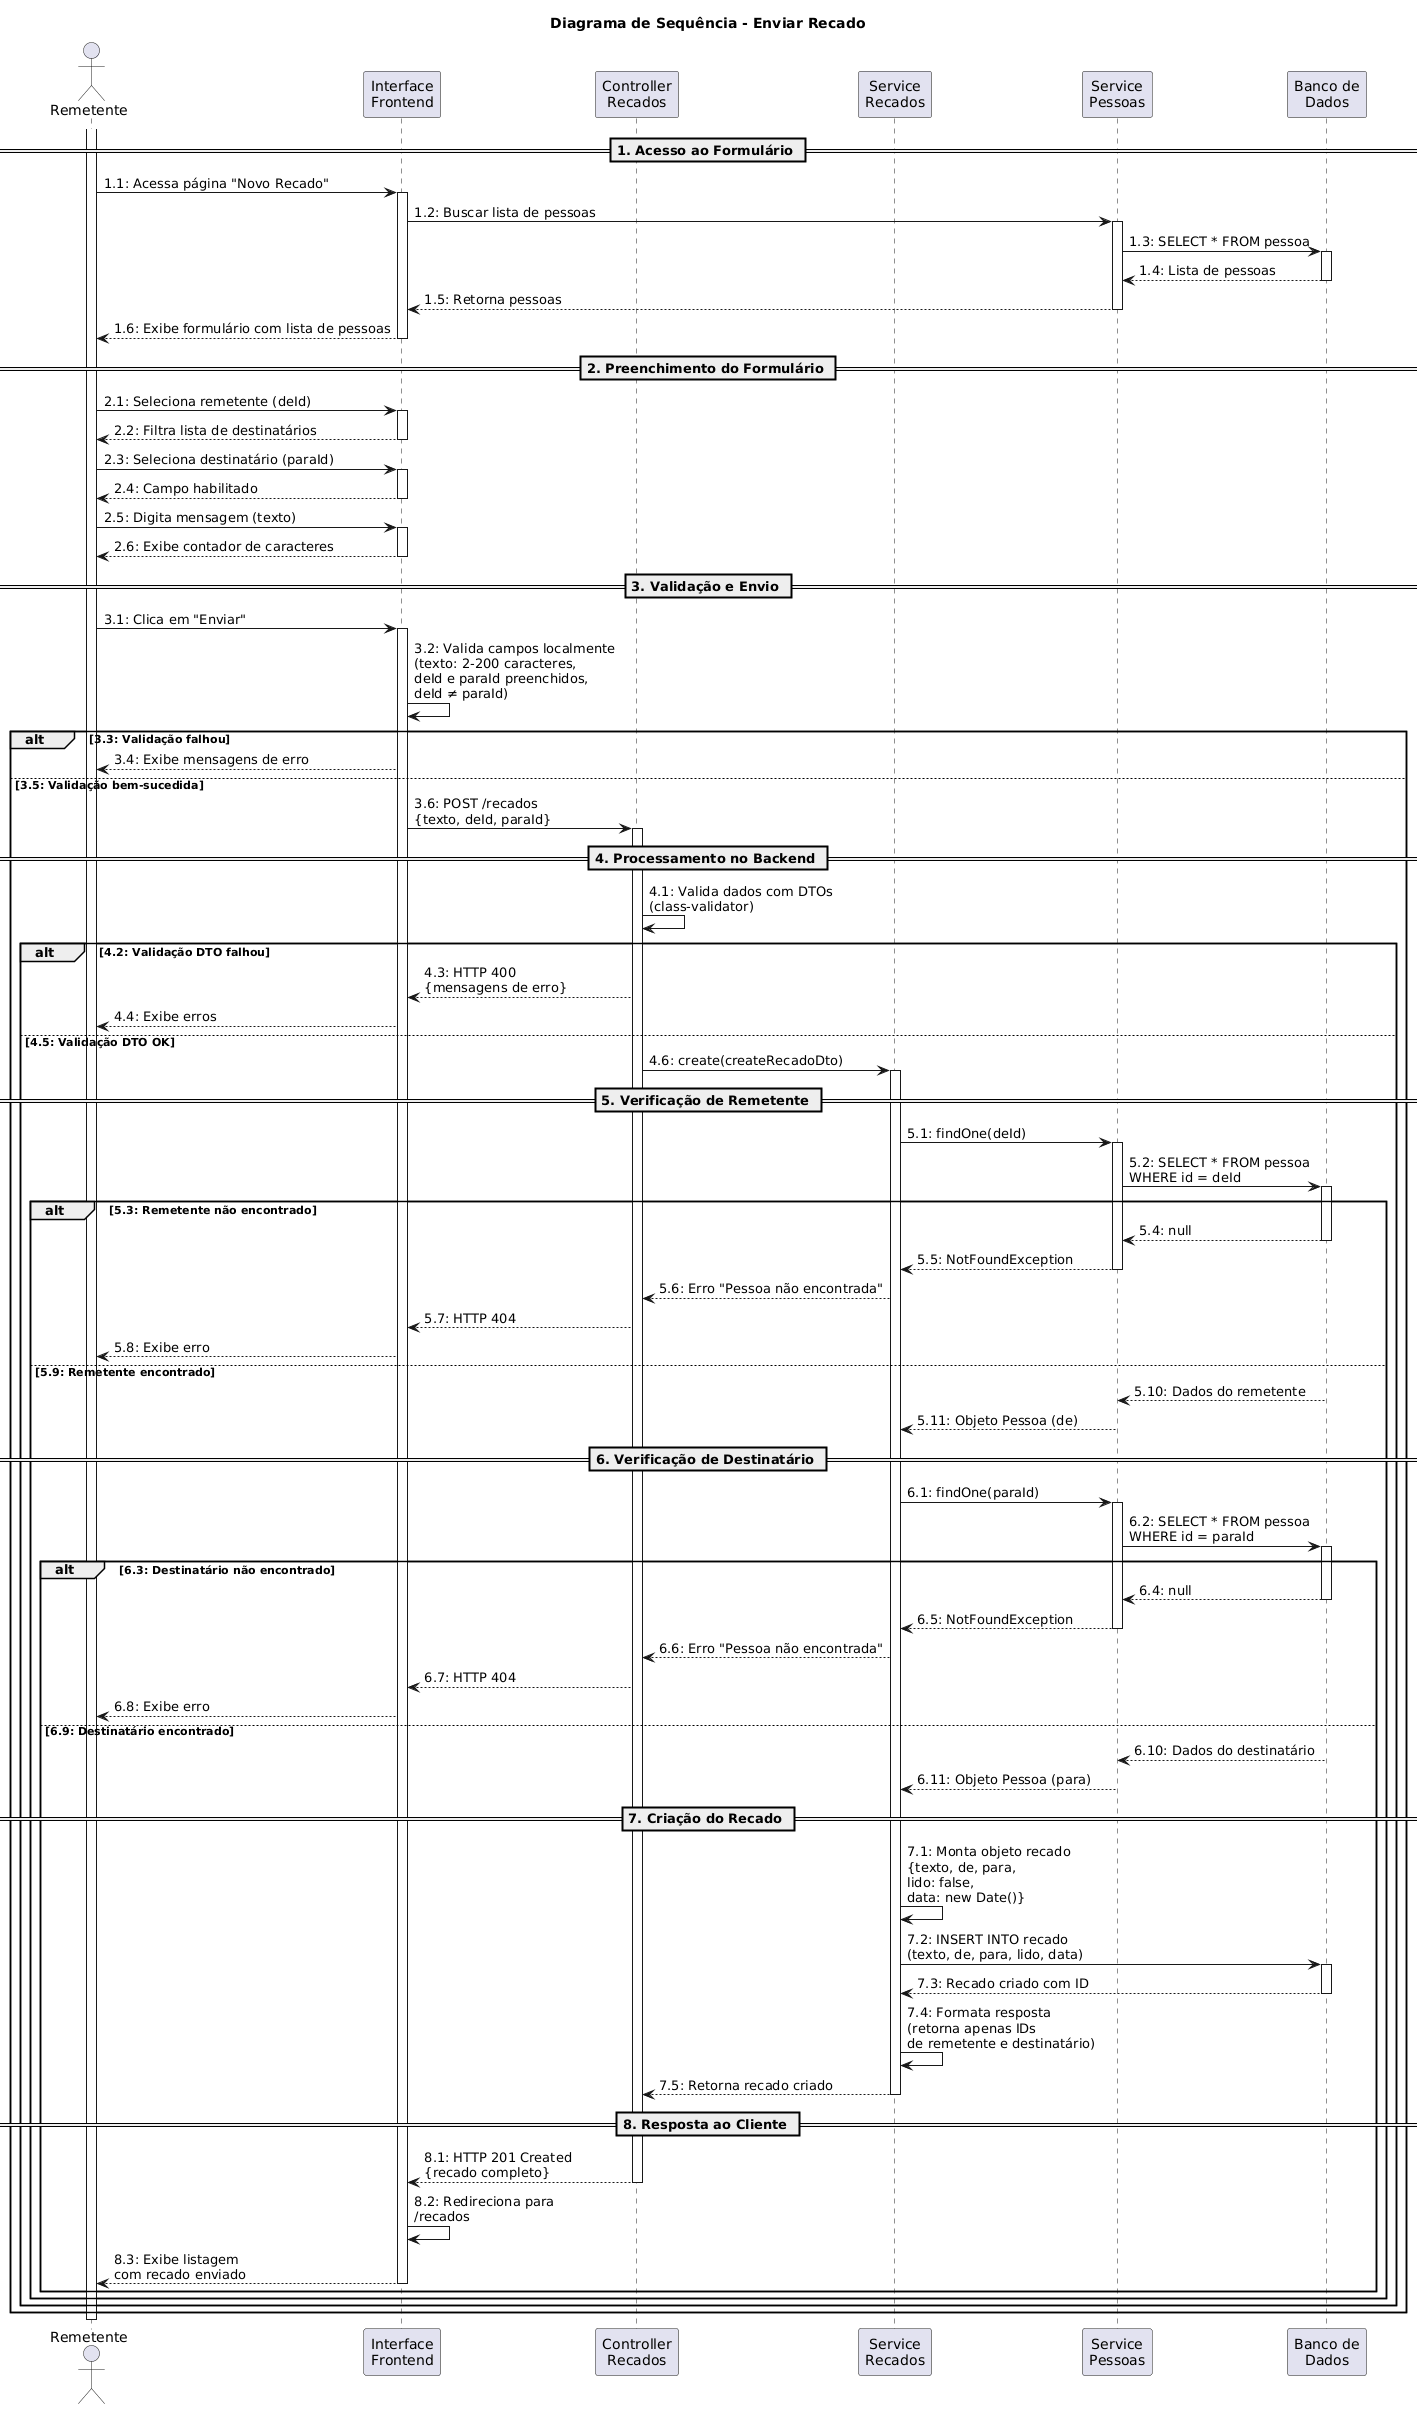

The diagram above was rendered by PlantUML. Its source (embedded in the PNG):
@startuml
title Diagrama de Sequência - Enviar Recado

actor Remetente
participant "Interface\nFrontend" as Frontend
participant "Controller\nRecados" as Controller
participant "Service\nRecados" as ServiceRecado
participant "Service\nPessoas" as ServicePessoa
participant "Banco de\nDados" as DB

activate Remetente

== 1. Acesso ao Formulário ==
Remetente -> Frontend: 1.1: Acessa página "Novo Recado"
activate Frontend
Frontend -> ServicePessoa: 1.2: Buscar lista de pessoas
activate ServicePessoa
ServicePessoa -> DB: 1.3: SELECT * FROM pessoa
activate DB
DB --> ServicePessoa: 1.4: Lista de pessoas
deactivate DB
ServicePessoa --> Frontend: 1.5: Retorna pessoas
deactivate ServicePessoa
Frontend --> Remetente: 1.6: Exibe formulário com lista de pessoas
deactivate Frontend

== 2. Preenchimento do Formulário ==
Remetente -> Frontend: 2.1: Seleciona remetente (deId)
activate Frontend
Frontend --> Remetente: 2.2: Filtra lista de destinatários
deactivate Frontend

Remetente -> Frontend: 2.3: Seleciona destinatário (paraId)
activate Frontend
Frontend --> Remetente: 2.4: Campo habilitado
deactivate Frontend

Remetente -> Frontend: 2.5: Digita mensagem (texto)
activate Frontend
Frontend --> Remetente: 2.6: Exibe contador de caracteres
deactivate Frontend

== 3. Validação e Envio ==
Remetente -> Frontend: 3.1: Clica em "Enviar"
activate Frontend
Frontend -> Frontend: 3.2: Valida campos localmente\n(texto: 2-200 caracteres,\ndeId e paraId preenchidos,\ndeId ≠ paraId)

alt 3.3: Validação falhou
    Frontend --> Remetente: 3.4: Exibe mensagens de erro
else 3.5: Validação bem-sucedida
    Frontend -> Controller: 3.6: POST /recados\n{texto, deId, paraId}
    activate Controller
    
    == 4. Processamento no Backend ==
    Controller -> Controller: 4.1: Valida dados com DTOs\n(class-validator)
    
    alt 4.2: Validação DTO falhou
        Controller --> Frontend: 4.3: HTTP 400\n{mensagens de erro}
        Frontend --> Remetente: 4.4: Exibe erros
    else 4.5: Validação DTO OK
        Controller -> ServiceRecado: 4.6: create(createRecadoDto)
        activate ServiceRecado
        
        == 5. Verificação de Remetente ==
        ServiceRecado -> ServicePessoa: 5.1: findOne(deId)
        activate ServicePessoa
        ServicePessoa -> DB: 5.2: SELECT * FROM pessoa\nWHERE id = deId
        activate DB
        
        alt 5.3: Remetente não encontrado
            DB --> ServicePessoa: 5.4: null
            deactivate DB
            ServicePessoa --> ServiceRecado: 5.5: NotFoundException
            deactivate ServicePessoa
            ServiceRecado --> Controller: 5.6: Erro "Pessoa não encontrada"
            Controller --> Frontend: 5.7: HTTP 404
            Frontend --> Remetente: 5.8: Exibe erro
        else 5.9: Remetente encontrado
            DB --> ServicePessoa: 5.10: Dados do remetente
            deactivate DB
            ServicePessoa --> ServiceRecado: 5.11: Objeto Pessoa (de)
            deactivate ServicePessoa
            
            == 6. Verificação de Destinatário ==
            ServiceRecado -> ServicePessoa: 6.1: findOne(paraId)
            activate ServicePessoa
            ServicePessoa -> DB: 6.2: SELECT * FROM pessoa\nWHERE id = paraId
            activate DB
            
            alt 6.3: Destinatário não encontrado
                DB --> ServicePessoa: 6.4: null
                deactivate DB
                ServicePessoa --> ServiceRecado: 6.5: NotFoundException
                deactivate ServicePessoa
                ServiceRecado --> Controller: 6.6: Erro "Pessoa não encontrada"
                Controller --> Frontend: 6.7: HTTP 404
                Frontend --> Remetente: 6.8: Exibe erro
            else 6.9: Destinatário encontrado
                DB --> ServicePessoa: 6.10: Dados do destinatário
                deactivate DB
                ServicePessoa --> ServiceRecado: 6.11: Objeto Pessoa (para)
                deactivate ServicePessoa
                
                == 7. Criação do Recado ==
                ServiceRecado -> ServiceRecado: 7.1: Monta objeto recado\n{texto, de, para,\nlido: false,\ndata: new Date()}
                
                ServiceRecado -> DB: 7.2: INSERT INTO recado\n(texto, de, para, lido, data)
                activate DB
                DB --> ServiceRecado: 7.3: Recado criado com ID
                deactivate DB
                
                ServiceRecado -> ServiceRecado: 7.4: Formata resposta\n(retorna apenas IDs\nde remetente e destinatário)
                
                ServiceRecado --> Controller: 7.5: Retorna recado criado
                deactivate ServiceRecado
                
                == 8. Resposta ao Cliente ==
                Controller --> Frontend: 8.1: HTTP 201 Created\n{recado completo}
                deactivate Controller
                
                Frontend -> Frontend: 8.2: Redireciona para\n/recados
                
                Frontend --> Remetente: 8.3: Exibe listagem\ncom recado enviado
                deactivate Frontend
            end
        end
    end
end

deactivate Remetente
@enduml